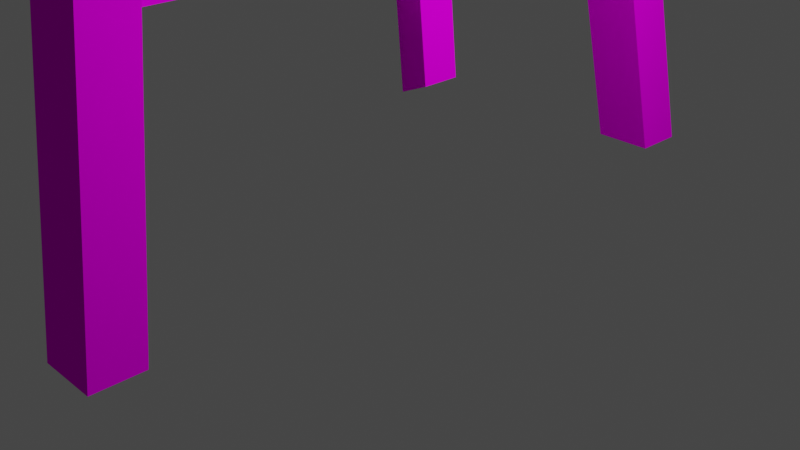 # Source: Easel.blend  (saved by Blender 3.3.6; exported with 4.5.12 LTS)
import bpy
from mathutils import Matrix  # noqa: F401  (used for matrix-valued properties, if any)

bpy.ops.wm.read_factory_settings(use_empty=True)
scene = bpy.context.scene
scene.name = 'Scene'

# ---- collections
col_collection = bpy.data.collections.new('Collection'); scene.collection.children.link(col_collection)

# ---- images (referenced by path relative to the original .blend; pixels are not part of the script)
import os
ASSET_DIR = os.environ.get("B2B_ASSET_DIR", "")  # directory of the original .blend (textures are referenced by path, not embedded)
HERE = os.path.dirname(os.path.abspath(__file__))  # packed textures are extracted next to this script under _unpacked/

def load_image(name, relpath, width, height, colorspace="sRGB"):
    """Load a texture the original file referenced (path relative to the .blend, or extracted next to this script)."""
    p = next((c for c in (os.path.join(HERE, relpath), os.path.join(ASSET_DIR, relpath)) if relpath and os.path.exists(c)), "")
    if p:
        img = bpy.data.images.load(p, check_existing=True)
        img.name = name
    else:  # same state as the original file: an image datablock whose file is absent (Cycles renders it pink)
        img = bpy.data.images.new(name, width, height)
        img.source = "FILE"
        img.filepath = "//" + (relpath or name)
    img.colorspace_settings.name = colorspace
    return img
img_easeldiff_png = load_image('EaselDIFF.png', 'easel/source/EaselDIFF.png', 1024, 1024, 'sRGB')
img_easelspec_png = load_image('EaselSPEC.png', 'easel/source/EaselSPEC.png', 1024, 1024, 'sRGB')

# ---- materials (node trees are filled in below, after node groups)
mat_blinn3sg = bpy.data.materials.new('blinn3SG')
mat_blinn3sg.surface_render_method = 'BLENDED'
mat_blinn3sg.blend_method = 'BLEND'
mat_blinn3sg.use_transparent_shadow = False
mat_blinn3sg.diffuse_color = (0.0, 0.0, 0.0, 1.0)
mat_blinn3sg.roughness = 1.0

# ---- material node trees
mat_blinn3sg.use_nodes = True; mat_blinn3sg.node_tree.nodes.clear()
_N = mat_blinn3sg.node_tree.nodes; _L = mat_blinn3sg.node_tree.links
n0 = _N.new('ShaderNodeBsdfPrincipled'); n0.name = 'Principled BSDF'; n0.location = (1200, 0)
n0.distribution = 'GGX'
n0.subsurface_method = 'RANDOM_WALK_SKIN'
n0.inputs[2].default_value = 1.0
n0.inputs[3].default_value = 1.0
n0.inputs[27].default_value = (0.0, 0.0, 0.0, 1.0)
n0.inputs[28].default_value = 1.0
n1 = _N.new('ShaderNodeOutputMaterial'); n1.name = 'Material Output'; n1.location = (1500, 0)
n2 = _N.new('ShaderNodeTexImage'); n2.name = 'Image Texture'; n2.location = (600, 0)
n2.image = img_easeldiff_png
n3 = _N.new('ShaderNodeTexImage'); n3.name = 'Image Texture.001'; n3.location = (600, 200)
n3.image = img_easelspec_png
_L.new(n2.outputs[0], n0.inputs[0])
_L.new(n3.outputs[0], n0.inputs[13])
_L.new(n0.outputs[0], n1.inputs[0])
n1.is_active_output = True

# ---- world
world_world = bpy.data.worlds.new('World'); scene.world = world_world
world_world.use_nodes = True; world_world.node_tree.nodes.clear()
_N = world_world.node_tree.nodes; _L = world_world.node_tree.links
n0 = _N.new('ShaderNodeOutputWorld'); n0.name = 'World Output'; n0.location = (300, 300)
n1 = _N.new('ShaderNodeBackground'); n1.name = 'Background'; n1.location = (10, 300)
n1.inputs[0].default_value = (0.05088, 0.05088, 0.05088, 1.0)
_L.new(n1.outputs[0], n0.inputs[0])
n0.is_active_output = True
world_world.color = (0.05088, 0.05088, 0.05088)
world_world.use_sun_shadow = False
world_world.sun_shadow_jitter_overblur = 0.0

# ---- cameras
cam_camera = bpy.data.cameras.new('Camera')
cam_camera.clip_end = 100.0
cam_camera.ortho_scale = 7.314

# ---- lights
light_light = bpy.data.lights.new('Light', 'POINT')
light_light.transmission_factor = 0.0
light_light.energy = 1000.0
light_light.shadow_soft_size = 0.1
light_light.shadow_maximum_resolution = 0.006
light_light.use_absolute_resolution = True

# ---- meshes
me_easel = bpy.data.meshes.new('Easel')
me_easel.from_pydata([(0.1794, 6.766, 0.05369), (0.2972, 6.784, 0.05369), (0.1631, 6.898, 0.05369), (0.2809, 6.916, 0.05369), (0.1631, 6.898, -0.06521), (0.2809, 6.916, -0.06521), (0.1794, 6.766, -0.06521), (0.2972, 6.784, -0.06521), (0.1794, 6.766, 0.05369), (0.2972, 6.784, 0.05369), (0.2809, 6.916, 0.05369), (0.1631, 6.898, 0.05369), (0.2809, 6.916, -0.06521), (0.1631, 6.898, -0.06521), (0.2972, 6.784, -0.06521), (0.1794, 6.766, -0.06521), (0.1562, 6.954, 0.03111), (0.1593, 6.929, 0.05369), (0.2739, 6.972, 0.03111), (0.277, 6.947, 0.05369), (0.2739, 6.972, -0.04262), (0.277, 6.947, -0.06521), (0.1562, 6.954, -0.04262), (0.1593, 6.929, -0.06521), (0.1864, 6.71, -0.04262), (0.1833, 6.735, -0.06521), (0.3041, 6.728, -0.04262), (0.301, 6.753, -0.06521), (0.3041, 6.728, 0.03111), (0.301, 6.753, 0.05369), (0.1864, 6.71, 0.03111), (0.1833, 6.735, 0.05369), (0.1762, 6.791, 0.09915), (0.1793, 6.766, 0.07654), (0.294, 6.809, 0.09895), (0.2971, 6.784, 0.07625), (0.2841, 6.891, 0.09945), (0.281, 6.916, 0.07699), (0.1663, 6.873, 0.09964), (0.1632, 6.898, 0.07708), (0.1661, 6.873, -0.1107), (0.163, 6.898, -0.08805), (0.2838, 6.891, -0.1105), (0.2808, 6.916, -0.08777), (0.2942, 6.809, -0.111), (0.2973, 6.784, -0.0885), (0.1764, 6.791, -0.1112), (0.1795, 6.766, -0.0886), (0.2524, 1.467, 0.1905), (0.5523, 1.592, 0.1905), (-1.261, 16.86, 0.1905), (-0.9697, 16.84, 0.1905), (-1.261, 16.86, -0.202), (-0.9697, 16.84, -0.202), (0.2524, 1.467, -0.202), (0.5523, 1.592, -0.202), (-1.004, 13.01, 1.453), (-0.8644, 13.03, 1.453), (-1.045, 13.39, 1.453), (-0.9051, 13.41, 1.453), (-1.045, 13.39, -1.465), (-0.9051, 13.41, -1.465), (-1.004, 13.01, -1.465), (-0.8644, 13.03, -1.465), (0.6159, 0.0, -3.883), (-0.02845, -0.003312, -3.883), (-0.7644, 14.82, -1.605), (-1.409, 14.89, -1.605), (-0.7644, 14.82, -1.066), (-1.409, 14.89, -1.066), (0.6159, 0.0, -3.344), (-0.02845, -0.003312, -3.344), (-0.02845, -0.003312, 3.85), (0.6159, 0.0, 3.85), (-1.409, 14.89, 1.572), (-0.7644, 14.82, 1.572), (-1.409, 14.89, 1.033), (-0.7644, 14.82, 1.033), (-0.02845, -0.003312, 3.311), (0.6159, 0.0, 3.311), (0.8769, 7.411, 3.182), (-0.05788, 7.411, 3.182), (0.9094, 7.105, 3.182), (-0.02535, 7.105, 3.182), (0.9094, 7.105, -3.194), (-0.02535, 7.105, -3.194), (0.8769, 7.411, -3.194), (-0.05788, 7.411, -3.194), (-0.7087, 14.19, 0.7382), (-0.613, 14.21, 0.7382), (-0.7488, 14.6, 0.7382), (-0.6531, 14.61, 0.7382), (-0.7488, 14.6, -0.7498), (-0.6531, 14.61, -0.7498), (-0.7087, 14.19, -0.7498), (-0.613, 14.21, -0.7498), (0.05702, 3.247, 3.243), (-0.1779, 3.218, 3.243), (0.1088, 2.719, 3.243), (-0.1261, 2.69, 3.243), (0.1088, 2.719, -3.255), (-0.1261, 2.69, -3.255), (0.05702, 3.247, -3.255), (-0.1779, 3.218, -3.255), (-0.5187, 14.24, 1.669), (-0.7131, 14.21, 1.669), (-0.4879, 14.0, 1.669), (-0.6822, 13.97, 1.669), (-0.4879, 14.0, -1.681), (-0.6822, 13.97, -1.681), (-0.5187, 14.24, -1.681), (-0.7131, 14.21, -1.681), (0.05255, 6.51, 0.8065), (0.2096, 6.534, 0.8065), (-0.02118, 7.108, 0.8065), (0.1359, 7.132, 0.8065), (-0.02118, 7.108, -0.818), (0.1359, 7.132, -0.818), (0.05255, 6.51, -0.818), (0.2096, 6.534, -0.818), (-0.6303, 14.36, 0.05369), (-0.5126, 14.38, 0.05369), (-0.6466, 14.49, 0.05369), (-0.5289, 14.51, 0.05369), (-0.6466, 14.49, -0.06521), (-0.5289, 14.51, -0.06521), (-0.6303, 14.36, -0.06521), (-0.5126, 14.38, -0.06521), (-0.6303, 14.36, 0.05369), (-0.5126, 14.38, 0.05369), (-0.5289, 14.51, 0.05369), (-0.6466, 14.49, 0.05369), (-0.5289, 14.51, -0.06521), (-0.6466, 14.49, -0.06521), (-0.5126, 14.38, -0.06521), (-0.6303, 14.36, -0.06521), (-0.6536, 14.55, 0.03111), (-0.6505, 14.53, 0.05369), (-0.5358, 14.57, 0.03111), (-0.5327, 14.54, 0.05369), (-0.5358, 14.57, -0.04262), (-0.5327, 14.54, -0.06521), (-0.6536, 14.55, -0.04262), (-0.6505, 14.53, -0.06521), (-0.6234, 14.31, -0.04262), (-0.6265, 14.33, -0.06521), (-0.5056, 14.32, -0.04262), (-0.5087, 14.35, -0.06521), (-0.5056, 14.32, 0.03111), (-0.5087, 14.35, 0.05369), (-0.6234, 14.31, 0.03111), (-0.6265, 14.33, 0.05369), (-0.6336, 14.39, 0.09915), (-0.6305, 14.36, 0.07654), (-0.5158, 14.41, 0.09895), (-0.5127, 14.38, 0.07625), (-0.5256, 14.49, 0.09945), (-0.5288, 14.51, 0.07699), (-0.6434, 14.47, 0.09964), (-0.6466, 14.49, 0.07708), (-0.6437, 14.47, -0.1107), (-0.6467, 14.49, -0.08806), (-0.5259, 14.49, -0.1105), (-0.529, 14.51, -0.08777), (-0.5156, 14.41, -0.111), (-0.5125, 14.38, -0.0885), (-0.6333, 14.39, -0.1112), (-0.6302, 14.36, -0.0886), (-1.131, 13.09, 0.1255), (-1.009, 13.09, 0.1255), (-1.131, 13.17, 0.1255), (-1.009, 13.17, 0.1255), (-1.131, 13.17, -0.137), (-1.009, 13.17, -0.137), (-1.131, 13.09, -0.137), (-1.009, 13.09, -0.137), (-5.995, 0.01798, 0.1836), (-5.79, 0.01798, 0.1836), (-1.22, 13.33, 0.1836), (-1.015, 13.33, 0.1836), (-1.22, 13.33, -0.1951), (-1.015, 13.33, -0.1951), (-5.995, 0.01798, -0.1951), (-5.79, 0.01798, -0.1951), (-0.4691, 11.65, -2.092), (-0.5343, 12.35, -1.985)], [], [(32, 34, 36, 38), (16, 18, 20, 22), (40, 42, 44, 46), (24, 26, 28, 30), (1, 7, 5, 3), (6, 0, 2, 4), (1, 3, 10, 9), (2, 0, 8, 11), (3, 5, 12, 10), (4, 2, 11, 13), (5, 7, 14, 12), (6, 4, 13, 15), (7, 1, 9, 14), (0, 6, 15, 8), (11, 10, 19, 17), (10, 12, 21, 20, 18, 19), (12, 13, 23, 21), (13, 11, 17, 16, 22, 23), (15, 14, 27, 25), (14, 9, 29, 28, 26, 27), (9, 8, 31, 29), (8, 15, 25, 24, 30, 31), (8, 9, 35, 33), (9, 10, 37, 36, 34, 35), (10, 11, 39, 37), (11, 8, 33, 32, 38, 39), (13, 12, 43, 41), (12, 14, 45, 44, 42, 43), (14, 15, 47, 45), (15, 13, 41, 40, 46, 47), (16, 17, 19, 18), (20, 21, 23, 22), (24, 25, 27, 26), (28, 29, 31, 30), (32, 33, 35, 34), (36, 37, 39, 38), (40, 41, 43, 42), (44, 45, 47, 46), (48, 49, 51, 50), (50, 51, 53, 52), (52, 53, 55, 54), (54, 55, 49, 48), (49, 55, 53, 51), (54, 48, 50, 52), (58, 59, 61, 60), (62, 63, 57, 56), (57, 63, 61, 59), (62, 56, 58, 60), (64, 65, 67, 66, 185, 184), (66, 67, 69, 68), (68, 69, 71, 70), (70, 71, 65, 64), (65, 71, 69, 67), (70, 64, 184, 185, 66, 68), (72, 73, 75, 74), (74, 75, 77, 76), (76, 77, 79, 78), (78, 79, 73, 72), (73, 79, 77, 75), (78, 72, 74, 76), (80, 81, 83, 82), (82, 83, 85, 84), (84, 85, 87, 86), (86, 87, 81, 80), (81, 87, 85, 83), (86, 80, 82, 84), (88, 89, 91, 90), (90, 91, 93, 92), (92, 93, 95, 94), (89, 95, 93, 91), (94, 88, 90, 92), (98, 99, 101, 100), (102, 103, 97, 96), (97, 103, 101, 99), (102, 96, 98, 100), (104, 105, 107, 106), (106, 107, 109, 108), (108, 109, 111, 110), (110, 111, 105, 104), (105, 111, 109, 107), (110, 104, 106, 108), (112, 113, 115, 114), (116, 117, 119, 118), (118, 119, 113, 112), (113, 119, 117, 115), (118, 112, 114, 116), (152, 154, 156, 158), (136, 138, 140, 142), (160, 162, 164, 166), (144, 146, 148, 150), (121, 127, 125, 123), (126, 120, 122, 124), (121, 123, 130, 129), (122, 120, 128, 131), (123, 125, 132, 130), (124, 122, 131, 133), (125, 127, 134, 132), (126, 124, 133, 135), (127, 121, 129, 134), (120, 126, 135, 128), (131, 130, 139, 137), (130, 132, 141, 140, 138, 139), (132, 133, 143, 141), (133, 131, 137, 136, 142, 143), (135, 134, 147, 145), (134, 129, 149, 148, 146, 147), (129, 128, 151, 149), (128, 135, 145, 144, 150, 151), (128, 129, 155, 153), (129, 130, 157, 156, 154, 155), (130, 131, 159, 157), (131, 128, 153, 152, 158, 159), (133, 132, 163, 161), (132, 134, 165, 164, 162, 163), (134, 135, 167, 165), (135, 133, 161, 160, 166, 167), (136, 137, 139, 138), (140, 141, 143, 142), (144, 145, 147, 146), (148, 149, 151, 150), (152, 153, 155, 154), (156, 157, 159, 158), (160, 161, 163, 162), (164, 165, 167, 166), (168, 169, 171, 170), (170, 171, 173, 172), (172, 173, 175, 174), (174, 175, 169, 168), (176, 177, 179, 178), (178, 179, 181, 180), (180, 181, 183, 182), (182, 183, 177, 176), (177, 183, 181, 179), (182, 176, 178, 180)])
_uv = me_easel.uv_layers.new(name='UVMap')
_uv.uv.foreach_set('vector', [0.9115, 0.3388, 0.9724, 0.3388, 0.9724, 0.3765, 0.9115, 0.3765, 0.9115, 0.04921, 0.9724, 0.04921, 0.9724, 0.08693, 0.9115, 0.08693, 0.9115, 0.1456, 0.9724, 0.1456, 0.9724, 0.1833, 0.9115, 0.1833, 0.9115, 0.2424, 0.9724, 0.2424, 0.9724, 0.2801, 0.9115, 0.2801, 0.8147, 0.3929, 0.8488, 0.3591, 0.8827, 0.3931, 0.8486, 0.427, 0.0, 0.0, 0.0, 0.0, 0.0, 0.0, 0.0, 0.0, 0.8147, 0.3929, 0.8486, 0.427, 0.8486, 0.427, 0.8147, 0.3929, 0.0, 0.0, 0.0, 0.0, 0.0, 0.0, 0.0, 0.0, 0.8486, 0.427, 0.8827, 0.3931, 0.8827, 0.3931, 0.8486, 0.427, 0.0, 0.0, 0.0, 0.0, 0.0, 0.0, 0.0, 0.0, 0.8827, 0.3931, 0.8488, 0.3591, 0.8488, 0.359, 0.8827, 0.3931, 0.0, 0.0, 0.0, 0.0, 0.0, 0.0, 0.0, 0.0, 0.8488, 0.3591, 0.8147, 0.3929, 0.8147, 0.3929, 0.8488, 0.359, 0.0, 0.0, 0.0, 0.0, 0.0, 0.0, 0.0, 0.0, 0.9115, 0.4048, 0.9724, 0.4048, 0.9724, 0.4192, 0.9115, 0.4192, 0.8486, 0.427, 0.8827, 0.3931, 0.8907, 0.4012, 0.8907, 0.4141, 0.8696, 0.4351, 0.8567, 0.4351, 0.9724, 0.1177, 0.9115, 0.1177, 0.9115, 0.1033, 0.9724, 0.1033, 0.0, 0.0, 0.0, 0.0, 0.0, 0.0, 0.0, 0.0, 0.0, 0.0, 0.0, 0.0, 0.9115, 0.2116, 0.9724, 0.2116, 0.9724, 0.226, 0.9115, 0.226, 0.8488, 0.359, 0.8147, 0.3929, 0.8067, 0.3848, 0.8067, 0.3719, 0.8279, 0.3509, 0.8408, 0.351, 0.9724, 0.3108, 0.9115, 0.3108, 0.9115, 0.2964, 0.9724, 0.2964, 0.0, 0.0, 0.0, 0.0, 0.0, 0.0, 0.0, 0.0, 0.0, 0.0, 0.0, 0.0, 0.9115, 0.3108, 0.9724, 0.3108, 0.9724, 0.3224, 0.9115, 0.3224, 0.8147, 0.3929, 0.8486, 0.427, 0.8419, 0.4336, 0.829, 0.4335, 0.8081, 0.4122, 0.8082, 0.3993, 0.9724, 0.4048, 0.9115, 0.4048, 0.9115, 0.3928, 0.9724, 0.3928, 0.0, 0.0, 0.0, 0.0, 0.0, 0.0, 0.0, 0.0, 0.0, 0.0, 0.0, 0.0, 0.9115, 0.1177, 0.9724, 0.1177, 0.9724, 0.1293, 0.9115, 0.1293, 0.8827, 0.3931, 0.8488, 0.359, 0.8555, 0.3524, 0.8684, 0.3525, 0.8893, 0.3738, 0.8892, 0.3867, 0.9724, 0.2116, 0.9115, 0.2116, 0.9115, 0.1997, 0.9724, 0.1997, 0.0, 0.0, 0.0, 0.0, 0.0, 0.0, 0.0, 0.0, 0.0, 0.0, 0.0, 0.0, 0.9115, 0.4355, 0.9115, 0.4192, 0.9724, 0.4192, 0.9724, 0.4355, 0.9724, 0.08693, 0.9724, 0.1033, 0.9115, 0.1033, 0.9115, 0.08693, 0.9115, 0.2424, 0.9115, 0.226, 0.9724, 0.226, 0.9724, 0.2424, 0.9724, 0.2801, 0.9724, 0.2964, 0.9115, 0.2964, 0.9115, 0.2801, 0.9115, 0.3388, 0.9115, 0.3224, 0.9724, 0.3224, 0.9724, 0.3388, 0.9724, 0.3765, 0.9724, 0.3928, 0.9115, 0.3928, 0.9115, 0.3765, 0.9115, 0.1456, 0.9115, 0.1293, 0.9724, 0.1293, 0.9724, 0.1456, 0.9724, 0.1833, 0.9724, 0.1997, 0.9115, 0.1997, 0.9115, 0.1833, 0.243, 0.03036, 0.2227, 0.03036, 0.2227, 0.9688, 0.243, 0.9688, 0.2726, 0.9959, 0.293, 0.9959, 0.293, 0.9688, 0.2726, 0.9688, 0.2726, 0.9688, 0.293, 0.9688, 0.293, 0.03036, 0.2726, 0.03036, 0.2726, 0.03036, 0.293, 0.03036, 0.293, 0.004094, 0.2726, 0.004094, 0.2227, 0.03036, 0.1959, 0.03036, 0.1959, 0.9688, 0.2227, 0.9688, 0.2726, 0.03036, 0.243, 0.03036, 0.243, 0.9688, 0.2726, 0.9688, 0.7862, 0.7849, 0.795, 0.7849, 0.795, 0.9658, 0.7862, 0.9658, 0.7625, 0.9658, 0.7538, 0.9658, 0.7538, 0.7849, 0.7625, 0.7849, 0.7538, 0.7849, 0.7538, 0.9658, 0.7301, 0.9658, 0.7301, 0.7849, 0.7625, 0.9658, 0.7625, 0.7849, 0.7862, 0.7849, 0.7862, 0.9658, 0.1141, 0.03049, 0.07472, 0.03049, 0.07472, 0.9546, 0.1141, 0.9546, 0.1141, 0.7919, 0.1141, 0.7483, 0.001692, 0.9943, 0.04191, 0.9943, 0.04191, 0.9546, 0.001692, 0.9546, 0.001692, 0.9546, 0.04191, 0.9546, 0.04191, 0.03049, 0.001692, 0.03049, 0.001692, 0.03049, 0.04191, 0.03049, 0.04191, 0.004154, 0.001692, 0.004154, 0.07472, 0.03049, 0.04191, 0.03049, 0.04191, 0.9546, 0.07472, 0.9546, 0.1477, 0.03049, 0.1141, 0.03049, 0.1141, 0.7483, 0.1141, 0.7919, 0.1141, 0.9546, 0.1477, 0.9546, 0.0747, 0.03129, 0.1141, 0.03129, 0.1141, 0.9607, 0.0747, 0.9607, 0.04181, 0.9984, 0.001896, 0.9984, 0.001896, 0.9607, 0.04181, 0.9607, 0.04181, 0.9607, 0.001896, 0.9607, 0.001896, 0.03129, 0.04181, 0.03129, 0.04181, 0.03129, 0.001896, 0.03129, 0.001896, 0.002965, 0.04181, 0.002965, 0.1141, 0.03129, 0.1475, 0.03129, 0.1475, 0.9607, 0.1141, 0.9607, 0.04181, 0.03129, 0.0747, 0.03129, 0.0747, 0.9607, 0.04181, 0.9607, 0.9568, 0.9938, 0.9568, 0.9369, 0.974, 0.9369, 0.974, 0.9938, 0.8779, 0.9369, 0.8197, 0.9369, 0.8197, 0.5403, 0.8779, 0.5403, 0.974, 0.4818, 0.974, 0.5403, 0.9568, 0.5403, 0.9568, 0.4818, 0.895, 0.5403, 0.9568, 0.5403, 0.9568, 0.9369, 0.895, 0.9369, 0.9568, 0.9369, 0.9568, 0.5403, 0.974, 0.5403, 0.974, 0.9369, 0.895, 0.5403, 0.895, 0.9369, 0.8779, 0.9369, 0.8779, 0.5403, 0.5519, 0.7806, 0.5579, 0.7805, 0.558, 0.7551, 0.552, 0.7552, 0.552, 0.7552, 0.5521, 0.7492, 0.4598, 0.7488, 0.4598, 0.7548, 0.4598, 0.7548, 0.4538, 0.7546, 0.4537, 0.78, 0.4596, 0.7802, 0.5522, 0.7238, 0.4599, 0.7233, 0.4598, 0.7488, 0.5521, 0.7492, 0.4596, 0.7802, 0.5519, 0.7806, 0.552, 0.7552, 0.4598, 0.7548, 0.6116, 0.9424, 0.5972, 0.9424, 0.5972, 0.5466, 0.6116, 0.5466, 0.6439, 0.5466, 0.6583, 0.5466, 0.6583, 0.9424, 0.6439, 0.9424, 0.6583, 0.9424, 0.6583, 0.5466, 0.6906, 0.5466, 0.6906, 0.9424, 0.6439, 0.5466, 0.6439, 0.9424, 0.6116, 0.9424, 0.6116, 0.5466, 0.7448, 0.5196, 0.7448, 0.5375, 0.731, 0.5375, 0.731, 0.5196, 0.7712, 0.5375, 0.7837, 0.5375, 0.7837, 0.7519, 0.7712, 0.7519, 0.731, 0.7591, 0.731, 0.7519, 0.7448, 0.7519, 0.7448, 0.7591, 0.7574, 0.7519, 0.7448, 0.7519, 0.7448, 0.5375, 0.7574, 0.5375, 0.7448, 0.5375, 0.7448, 0.7519, 0.731, 0.7519, 0.731, 0.5375, 0.7574, 0.7519, 0.7574, 0.5375, 0.7712, 0.5375, 0.7712, 0.7519, 0.56, 0.865, 0.5671, 0.865, 0.5671, 0.9001, 0.56, 0.9001, 0.4542, 0.9001, 0.4406, 0.9001, 0.4406, 0.865, 0.4542, 0.865, 0.4542, 0.865, 0.4542, 0.8546, 0.56, 0.8546, 0.56, 0.865, 0.56, 0.8546, 0.4542, 0.8546, 0.4542, 0.8195, 0.56, 0.8195, 0.4542, 0.865, 0.56, 0.865, 0.56, 0.9001, 0.4542, 0.9001, 0.9128, 0.3533, 0.9736, 0.3533, 0.9736, 0.391, 0.9128, 0.391, 0.9128, 0.06367, 0.9736, 0.06367, 0.9736, 0.1014, 0.9128, 0.1014, 0.9128, 0.1602, 0.9736, 0.1602, 0.9736, 0.1979, 0.9128, 0.1979, 0.9128, 0.2569, 0.9736, 0.2569, 0.9736, 0.2946, 0.9128, 0.2946, 0.8142, 0.3937, 0.8483, 0.3592, 0.8833, 0.3927, 0.8492, 0.427, 0.0, 0.0, 0.0, 0.0, 0.0, 0.0, 0.0, 0.0, 0.8142, 0.3937, 0.8492, 0.427, 0.8492, 0.427, 0.8142, 0.3937, 0.0, 0.0, 0.0, 0.0, 0.0, 0.0, 0.0, 0.0, 0.8492, 0.427, 0.8833, 0.3927, 0.8833, 0.3927, 0.8492, 0.427, 0.0, 0.0, 0.0, 0.0, 0.0, 0.0, 0.0, 0.0, 0.8833, 0.3927, 0.8483, 0.3592, 0.8483, 0.3592, 0.8833, 0.3927, 0.0, 0.0, 0.0, 0.0, 0.0, 0.0, 0.0, 0.0, 0.8483, 0.3592, 0.8142, 0.3937, 0.8142, 0.3937, 0.8483, 0.3592, 0.0, 0.0, 0.0, 0.0, 0.0, 0.0, 0.0, 0.0, 0.9128, 0.4193, 0.9736, 0.4193, 0.9736, 0.4337, 0.9128, 0.4337, 0.8492, 0.427, 0.8833, 0.3927, 0.8911, 0.4015, 0.8908, 0.4146, 0.8699, 0.4348, 0.8572, 0.4347, 0.9736, 0.1322, 0.9128, 0.1322, 0.9128, 0.1178, 0.9736, 0.1178, 0.0, 0.0, 0.0, 0.0, 0.0, 0.0, 0.0, 0.0, 0.0, 0.0, 0.0, 0.0, 0.9128, 0.2262, 0.9736, 0.2262, 0.9736, 0.2406, 0.9128, 0.2406, 0.8483, 0.3592, 0.8142, 0.3937, 0.8063, 0.385, 0.8065, 0.3719, 0.8274, 0.3516, 0.8401, 0.3516, 0.9736, 0.3254, 0.9128, 0.3254, 0.9128, 0.3109, 0.9736, 0.3109, 0.0, 0.0, 0.0, 0.0, 0.0, 0.0, 0.0, 0.0, 0.0, 0.0, 0.0, 0.0, 0.9128, 0.3254, 0.9736, 0.3254, 0.9736, 0.337, 0.9128, 0.337, 0.8142, 0.3937, 0.8492, 0.427, 0.8425, 0.4335, 0.8299, 0.4339, 0.8085, 0.4138, 0.8081, 0.4008, 0.9736, 0.4193, 0.9128, 0.4193, 0.9128, 0.4073, 0.9736, 0.4073, 0.0, 0.0, 0.0, 0.0, 0.0, 0.0, 0.0, 0.0, 0.0, 0.0, 0.0, 0.0, 0.9128, 0.1322, 0.9736, 0.1322, 0.9736, 0.1438, 0.9128, 0.1438, 0.8833, 0.3927, 0.8483, 0.3592, 0.8549, 0.3527, 0.8676, 0.3524, 0.889, 0.3725, 0.8894, 0.3856, 0.9736, 0.2262, 0.9128, 0.2262, 0.9128, 0.2142, 0.9736, 0.2142, 0.0, 0.0, 0.0, 0.0, 0.0, 0.0, 0.0, 0.0, 0.0, 0.0, 0.0, 0.0, 0.9128, 0.06367, 0.9128, 0.04733, 0.9736, 0.04733, 0.9736, 0.06367, 0.9736, 0.1014, 0.9736, 0.1178, 0.9128, 0.1178, 0.9128, 0.1014, 0.9128, 0.2569, 0.9128, 0.2406, 0.9736, 0.2406, 0.9736, 0.2569, 0.9736, 0.2946, 0.9736, 0.3109, 0.9128, 0.3109, 0.9128, 0.2946, 0.9128, 0.3533, 0.9128, 0.337, 0.9736, 0.337, 0.9736, 0.3533, 0.9736, 0.391, 0.9736, 0.4073, 0.9128, 0.4073, 0.9128, 0.391, 0.9128, 0.1602, 0.9128, 0.1438, 0.9736, 0.1438, 0.9736, 0.1602, 0.9736, 0.1979, 0.9736, 0.2142, 0.9128, 0.2142, 0.9128, 0.1979, 0.5095, 0.8798, 0.5096, 0.8723, 0.5147, 0.8723, 0.5146, 0.8798, 0.5146, 0.8798, 0.5147, 0.8723, 0.531, 0.8725, 0.5309, 0.88, 0.4881, 0.8796, 0.4882, 0.872, 0.4933, 0.8721, 0.4932, 0.8796, 0.4932, 0.8796, 0.4933, 0.8721, 0.5096, 0.8723, 0.5095, 0.8798, 0.3675, 0.9466, 0.3556, 0.9466, 0.3556, 0.06961, 0.3675, 0.06961, 0.3556, 0.05424, 0.3556, 0.06961, 0.3322, 0.06961, 0.3322, 0.05424, 0.391, 0.06961, 0.4031, 0.06961, 0.4031, 0.9466, 0.391, 0.9466, 0.3322, 0.9567, 0.3322, 0.9466, 0.3556, 0.9466, 0.3556, 0.9567, 0.3556, 0.9466, 0.3322, 0.9466, 0.3322, 0.06961, 0.3556, 0.06961, 0.391, 0.9466, 0.3675, 0.9466, 0.3675, 0.06961, 0.391, 0.06961])
me_easel.materials.append(mat_blinn3sg)
me_easel.update()
me_easel.normals_split_custom_set([tuple(v) for v in zip(*[iter([0.002508, -0.005694, 1.0, 0.002508, -0.005694, 1.0, 0.002508, -0.005694, 1.0, 0.002508, -0.005694, 1.0, -0.153, 0.9882, 0.0, -0.153, 0.9882, 0.0, -0.153, 0.9882, 0.0, -0.153, 0.9882, 0.0, 0.0006835, 0.006088, -1.0, 0.0006835, 0.006088, -1.0, 0.0006835, 0.006088, -1.0, 0.0006835, 0.006088, -1.0, 0.153, -0.9882, 0.0, 0.153, -0.9882, 0.0, 0.153, -0.9882, 0.0, 0.153, -0.9882, 0.0, 0.9925, 0.1226, 0.0, 0.9925, 0.1226, 0.0, 0.9925, 0.1226, 0.0, 0.9925, 0.1226, 0.0, -0.9925, -0.1226, 0.0, -0.9925, -0.1226, 0.0, -0.9925, -0.1226, 0.0, -0.9925, -0.1226, 0.0, -0.1226, 0.9925, -4.371e-08, 0.0, 0.0, 1.0, -0.1226, 0.9925, -4.371e-08, 0.0, 0.0, 1.0, 0.1226, -0.9925, -4.371e-08, 0.0, 0.0, 1.0, 0.1226, -0.9925, -4.371e-08, 0.0, 0.0, 1.0, 0.0, 0.0, 0.0, 0.0, 0.0, 0.0, 0.0, 0.0, 0.0, 0.0, 0.0, 0.0, 0.0, 0.0, 0.0, 0.0, 0.0, 0.0, 0.0, 0.0, 0.0, 0.0, 0.0, 0.0, 0.1226, -0.9925, -4.371e-08, 0.0, 0.0, 1.0, 0.1226, -0.9925, -4.371e-08, 0.0, 0.0, 1.0, -0.1226, 0.9925, -4.371e-08, 0.0, 0.0, 1.0, -0.1226, 0.9925, -4.371e-08, 0.0, 0.0, 1.0, 0.0, 0.0, 0.0, 0.0, 0.0, 0.0, 0.0, 0.0, 0.0, 0.0, 0.0, 0.0, 0.0, 0.0, 0.0, 0.0, 0.0, 0.0, 0.0, 0.0, 0.0, 0.0, 0.0, 0.0, 0.0, 0.0, 1.0, 0.0, 0.0, 1.0, 0.0, 0.0, 1.0, 0.0, 0.0, 1.0, 0.9925, 0.1226, 0.0, 0.9925, 0.1226, 0.0, 0.9925, 0.1226, 0.0, 0.9925, 0.1226, 0.0, 0.9925, 0.1226, 0.0, 0.9925, 0.1226, 0.0, -3.105e-08, 0.0, -1.0, -3.105e-08, 0.0, -1.0, -3.105e-08, 0.0, -1.0, -3.105e-08, 0.0, -1.0, -0.9925, -0.1226, 0.0, -0.9925, -0.1226, 0.0, -0.9925, -0.1226, 0.0, -0.9925, -0.1226, 0.0, -0.9925, -0.1226, 0.0, -0.9925, -0.1226, 0.0, 0.0, 0.0, -1.0, 0.0, 0.0, -1.0, 0.0, 0.0, -1.0, 0.0, 0.0, -1.0, 0.9925, 0.1226, 0.0, 0.9925, 0.1226, 0.0, 0.9925, 0.1226, 0.0, 0.9925, 0.1226, 0.0, 0.9925, 0.1226, 0.0, 0.9925, 0.1226, 0.0, -3.105e-08, 0.0, 1.0, -3.105e-08, 0.0, 1.0, -3.105e-08, 0.0, 1.0, -3.105e-08, 0.0, 1.0, -0.9925, -0.1226, 0.0, -0.9925, -0.1226, 0.0, -0.9925, -0.1226, 0.0, -0.9925, -0.1226, 0.0, -0.9925, -0.1226, 0.0, -0.9925, -0.1226, 0.0, 0.1521, -0.9884, 4.406e-05, 0.1521, -0.9884, 4.406e-05, 0.1521, -0.9884, 4.406e-05, 0.1521, -0.9884, 4.406e-05, 0.9926, 0.1213, -1.428e-05, 0.9926, 0.1213, -1.428e-05, 0.9926, 0.1213, -1.428e-05, 0.9926, 0.1213, -1.428e-05, 0.9926, 0.1213, -1.428e-05, 0.9926, 0.1213, -1.428e-05, -0.1521, 0.9884, -2.142e-05, -0.1521, 0.9884, -2.142e-05, -0.1521, 0.9884, -2.142e-05, -0.1521, 0.9884, -2.142e-05, -0.9926, -0.1213, -1.523e-05, -0.9926, -0.1213, -1.523e-05, -0.9926, -0.1213, -1.523e-05, -0.9926, -0.1213, -1.523e-05, -0.9926, -0.1213, -1.523e-05, -0.9926, -0.1213, -1.523e-05, -0.1539, 0.9881, -4.405e-05, -0.1539, 0.9881, -4.405e-05, -0.1539, 0.9881, -4.405e-05, -0.1539, 0.9881, -4.405e-05, 0.9923, 0.1239, 2.721e-06, 0.9923, 0.1239, 2.721e-06, 0.9923, 0.1239, 2.721e-06, 0.9923, 0.1239, 2.721e-06, 0.9923, 0.1239, 2.721e-06, 0.9923, 0.1239, 2.721e-06, 0.1539, -0.9881, -2.142e-05, 0.1539, -0.9881, -2.142e-05, 0.1539, -0.9881, -2.142e-05, 0.1539, -0.9881, -2.142e-05, -0.9923, -0.1239, 6.432e-06, -0.9923, -0.1239, 6.432e-06, -0.9923, -0.1239, 6.432e-06, -0.9923, -0.1239, 6.432e-06, -0.9923, -0.1239, 6.432e-06, -0.9923, -0.1239, 6.432e-06, -0.1021, 0.6592, 0.745, -0.1021, 0.6592, 0.745, -0.1021, 0.6592, 0.745, -0.1021, 0.6592, 0.745, -0.1021, 0.6592, -0.745, -0.1021, 0.6592, -0.745, -0.1021, 0.6592, -0.745, -0.1021, 0.6592, -0.745, 0.1021, -0.6591, -0.7451, 0.1021, -0.6591, -0.7451, 0.1021, -0.6591, -0.7451, 0.1021, -0.6591, -0.7451, 0.1021, -0.6591, 0.7451, 0.1021, -0.6591, 0.7451, 0.1021, -0.6591, 0.7451, 0.1021, -0.6591, 0.7451, 0.1024, -0.6616, 0.7429, 0.1024, -0.6616, 0.7429, 0.1024, -0.6616, 0.7429, 0.1024, -0.6616, 0.7429, -0.0993, 0.6571, 0.7473, -0.0993, 0.6571, 0.7473, -0.0993, 0.6571, 0.7473, -0.0993, 0.6571, 0.7473, -0.1025, 0.6616, -0.7428, -0.1025, 0.6616, -0.7428, -0.1025, 0.6616, -0.7428, -0.1025, 0.6616, -0.7428, 0.1041, -0.6564, -0.7472, 0.1041, -0.6564, -0.7472, 0.1041, -0.6564, -0.7472, 0.1041, -0.6564, -0.7472, 5.774e-08, 0.0, 1.0, 5.774e-08, 0.0, 1.0, 5.774e-08, 0.0, 1.0, 5.774e-08, 0.0, 1.0, 0.07598, 0.9971, 0.0, 0.07598, 0.9971, 0.0, 0.07598, 0.9971, 0.0, 0.07598, 0.9971, 0.0, 0.0, 0.0, -1.0, 0.0, 0.0, -1.0, 0.0, 0.0, -1.0, 0.0, 0.0, -1.0, 0.3847, -0.9231, 0.0, 0.3847, -0.9231, 0.0, 0.3847, -0.9231, 0.0, 0.3847, -0.9231, 0.0, 0.9951, 0.09931, 0.0, 0.9951, 0.09931, 0.0, 0.9951, 0.09931, 0.0, 0.9951, 0.09931, 0.0, -0.9952, -0.0978, 0.0, -0.9952, -0.0978, 0.0, -0.9952, -0.0978, 0.0, -0.9952, -0.0978, 0.0, -0.1326, 0.9912, 0.0, -0.1326, 0.9912, 0.0, -0.1326, 0.9912, 0.0, -0.1326, 0.9912, 0.0, 0.1326, -0.9912, 0.0, 0.1326, -0.9912, 0.0, 0.1326, -0.9912, 0.0, 0.1326, -0.9912, 0.0, 0.9943, 0.1062, 0.0, 0.9943, 0.1062, 0.0, 0.9943, 0.1062, 0.0, 0.9943, 0.1062, 0.0, -0.9943, -0.1062, 0.0, -0.9943, -0.1062, 0.0, -0.9943, -0.1062, 0.0, -0.9943, -0.1062, 0.0, 0.007231, 0.1522, -0.9883, 0.007231, 0.1522, -0.9883, 0.007231, 0.1522, -0.9883, 0.007231, 0.1522, -0.9883, 0.007231, 0.1522, -0.9883, 0.007231, 0.1522, -0.9883, 0.09955, 0.995, 0.0, 0.09955, 0.995, 0.0, 0.09955, 0.995, 0.0, 0.09955, 0.995, 0.0, -0.007222, -0.1522, 0.9883, -0.007222, -0.1522, 0.9883, -0.007222, -0.1522, 0.9883, -0.007222, -0.1522, 0.9883, 0.00514, -1.0, -5.026e-09, 0.00514, -1.0, -5.026e-09, 0.00514, -1.0, -5.026e-09, 0.00514, -1.0, -5.026e-09, -0.9957, -0.09232, -1.035e-06, -0.9957, -0.09232, -1.035e-06, -0.9957, -0.09232, -1.035e-06, -0.9957, -0.09232, -1.035e-06, 0.9957, 0.09274, -1.515e-06, 0.9957, 0.09274, -1.515e-06, 0.9957, 0.09274, -1.515e-06, 0.9957, 0.09274, -1.515e-06, 0.9957, 0.09274, -1.515e-06, 0.9957, 0.09274, -1.515e-06, 0.007216, 0.1522, 0.9883, 0.007216, 0.1522, 0.9883, 0.007216, 0.1522, 0.9883, 0.007216, 0.1522, 0.9883, 0.09955, 0.995, 0.0, 0.09955, 0.995, 0.0, 0.09955, 0.995, 0.0, 0.09955, 0.995, 0.0, -0.007224, -0.1522, -0.9883, -0.007224, -0.1522, -0.9883, -0.007224, -0.1522, -0.9883, -0.007224, -0.1522, -0.9883, 0.00514, -1.0, 0.0, 0.00514, -1.0, 0.0, 0.00514, -1.0, 0.0, 0.00514, -1.0, 0.0, 0.9957, 0.09274, 0.0, 0.9957, 0.09274, 0.0, 0.9957, 0.09274, 0.0, 0.9957, 0.09274, 0.0, -0.9957, -0.09232, 0.0, -0.9957, -0.09232, 0.0, -0.9957, -0.09232, 0.0, -0.9957, -0.09232, 0.0, -2.277e-07, 0.0, 1.0, -2.277e-07, 0.0, 1.0, -2.277e-07, 0.0, 1.0, -2.277e-07, 0.0, 1.0, 0.0001622, -1.0, 0.0, 0.0001622, -1.0, 0.0, 0.0001622, -1.0, 0.0, 0.0001622, -1.0, 0.0, 5.192e-08, 0.0, -1.0, 5.192e-08, 0.0, -1.0, 5.192e-08, 0.0, -1.0, 5.192e-08, 0.0, -1.0, -0.0001658, 1.0, 0.0, -0.0001658, 1.0, 0.0, -0.0001658, 1.0, 0.0, -0.0001658, 1.0, 0.0, -0.9944, -0.1058, 0.0, -0.9944, -0.1058, 0.0, -0.9944, -0.1058, 0.0, -0.9944, -0.1058, 0.0, 0.9944, 0.1058, 0.0, 0.9944, 0.1058, 0.0, 0.9944, 0.1058, 0.0, 0.9944, 0.1058, 0.0, 1.649e-07, 0.0, 1.0, 1.649e-07, 0.0, 1.0, 1.649e-07, 0.0, 1.0, 1.649e-07, 0.0, 1.0, -0.1224, 0.9925, 0.0, -0.1224, 0.9925, 0.0, -0.1224, 0.9925, 0.0, -0.1224, 0.9925, 0.0, 3.299e-07, 0.0, -1.0, 3.299e-07, 0.0, -1.0, 3.299e-07, 0.0, -1.0, 3.299e-07, 0.0, -1.0, 0.9952, 0.0979, 0.0, 0.9952, 0.0979, 0.0, 0.9952, 0.0979, 0.0, 0.9952, 0.0979, 0.0, -0.9952, -0.0979, 0.0, -0.9952, -0.0979, 0.0, -0.9952, -0.0979, 0.0, -0.9952, -0.0979, 0.0, 0.1219, -0.9925, 0.0, 0.1219, -0.9925, 0.0, 0.1219, -0.9925, 0.0, 0.1219, -0.9925, 0.0, -0.1219, 0.9925, 0.0, -0.1219, 0.9925, 0.0, -0.1219, 0.9925, 0.0, -0.1219, 0.9925, 0.0, -0.9952, -0.09753, 0.0, -0.9952, -0.09753, 0.0, -0.9952, -0.09753, 0.0, -0.9952, -0.09753, 0.0, 0.9952, 0.09753, 0.0, 0.9952, 0.09753, 0.0, 0.9952, 0.09753, 0.0, 0.9952, 0.09753, 0.0, -2.357e-07, 0.0, 1.0, -2.357e-07, 0.0, 1.0, -2.357e-07, 0.0, 1.0, -2.357e-07, 0.0, 1.0, 0.1598, -0.9871, 0.0, 0.1598, -0.9871, 0.0, 0.1598, -0.9871, 0.0, 0.1598, -0.9871, 0.0, -5.499e-07, 0.0, -1.0, -5.499e-07, 0.0, -1.0, -5.499e-07, 0.0, -1.0, -5.499e-07, 0.0, -1.0, -0.1598, 0.9871, 0.0, -0.1598, 0.9871, 0.0, -0.1598, 0.9871, 0.0, -0.1598, 0.9871, 0.0, -0.9918, -0.1281, 0.0, -0.9918, -0.1281, 0.0, -0.9918, -0.1281, 0.0, -0.9918, -0.1281, 0.0, 0.9918, 0.1281, 0.0, 0.9918, 0.1281, 0.0, 0.9918, 0.1281, 0.0, 0.9918, 0.1281, 0.0, 3.893e-08, 0.0, 1.0, 3.893e-08, 0.0, 1.0, 3.893e-08, 0.0, 1.0, 3.893e-08, 0.0, 1.0, 0.0, 0.0, -1.0, 0.0, 0.0, -1.0, 0.0, 0.0, -1.0, 0.0, 0.0, -1.0, 0.1528, -0.9883, 0.0, 0.1528, -0.9883, 0.0, 0.1528, -0.9883, 0.0, 0.1528, -0.9883, 0.0, 0.9925, 0.1224, 0.0, 0.9925, 0.1224, 0.0, 0.9925, 0.1224, 0.0, 0.9925, 0.1224, 0.0, -0.9925, -0.1224, 0.0, -0.9925, -0.1224, 0.0, -0.9925, -0.1224, 0.0, -0.9925, -0.1224, 0.0, 0.002508, -0.005693, 1.0, 0.002508, -0.005693, 1.0, 0.002508, -0.005693, 1.0, 0.002508, -0.005693, 1.0, -0.153, 0.9882, 0.0, -0.153, 0.9882, 0.0, -0.153, 0.9882, 0.0, -0.153, 0.9882, 0.0, 0.0006829, 0.006088, -1.0, 0.0006829, 0.006088, -1.0, 0.0006829, 0.006088, -1.0, 0.0006829, 0.006088, -1.0, 0.1531, -0.9882, 0.0, 0.1531, -0.9882, 0.0, 0.1531, -0.9882, 0.0, 0.1531, -0.9882, 0.0, 0.9925, 0.1226, 0.0, 0.9925, 0.1226, 0.0, 0.9925, 0.1226, 0.0, 0.9925, 0.1226, 0.0, -0.9925, -0.1226, 0.0, -0.9925, -0.1226, 0.0, -0.9925, -0.1226, 0.0, -0.9925, -0.1226, 0.0, 0.0, 0.0, 1.0, 0.0, 0.0, 1.0, 0.0, 0.0, 1.0, 0.0, 0.0, 1.0, 0.0, 0.0, 1.0, 0.0, 0.0, 1.0, 0.0, 0.0, 1.0, 0.0, 0.0, 1.0, 0.0, 0.0, 0.0, 0.0, 0.0, 0.0, 0.0, 0.0, 0.0, 0.0, 0.0, 0.0, 0.0, 0.0, 0.0, 0.0, 0.0, 0.0, 0.0, 0.0, 0.0, 0.0, 0.0, 0.0, 0.0, 0.0, 1.0, 0.0, 0.0, 1.0, 0.0, 0.0, 1.0, 0.0, 0.0, 1.0, 0.0, 0.0, 1.0, 0.0, 0.0, 1.0, 0.0, 0.0, 1.0, 0.0, 0.0, 1.0, 0.0, 0.0, 0.0, 0.0, 0.0, 0.0, 0.0, 0.0, 0.0, 0.0, 0.0, 0.0, 0.0, 0.0, 0.0, 0.0, 0.0, 0.0, 0.0, 0.0, 0.0, 0.0, 0.0, 0.0, -3.105e-08, 0.0, 1.0, -3.105e-08, 0.0, 1.0, -3.105e-08, 0.0, 1.0, -3.105e-08, 0.0, 1.0, 0.9925, 0.1226, 0.0, 0.9925, 0.1226, 0.0, 0.9925, 0.1226, 0.0, 0.9925, 0.1226, 0.0, 0.9925, 0.1226, 0.0, 0.9925, 0.1226, 0.0, 0.0, 0.0, -1.0, 0.0, 0.0, -1.0, 0.0, 0.0, -1.0, 0.0, 0.0, -1.0, -0.9925, -0.1226, 0.0, -0.9925, -0.1226, 0.0, -0.9925, -0.1226, 0.0, -0.9925, -0.1226, 0.0, -0.9925, -0.1226, 0.0, -0.9925, -0.1226, 0.0, -3.105e-08, 0.0, -1.0, -3.105e-08, 0.0, -1.0, -3.105e-08, 0.0, -1.0, -3.105e-08, 0.0, -1.0, 0.9925, 0.1226, 0.0, 0.9925, 0.1226, 0.0, 0.9925, 0.1226, 0.0, 0.9925, 0.1226, 0.0, 0.9925, 0.1226, 0.0, 0.9925, 0.1226, 0.0, 0.0, 0.0, 1.0, 0.0, 0.0, 1.0, 0.0, 0.0, 1.0, 0.0, 0.0, 1.0, -0.9925, -0.1226, 0.0, -0.9925, -0.1226, 0.0, -0.9925, -0.1226, 0.0, -0.9925, -0.1226, 0.0, -0.9925, -0.1226, 0.0, -0.9925, -0.1226, 0.0, 0.1522, -0.9883, -0.0002203, 0.1522, -0.9883, -0.0002203, 0.1522, -0.9883, -0.0002203, 0.1522, -0.9883, -0.0002203, 0.9926, 0.1213, -1.972e-05, 0.9926, 0.1213, -1.972e-05, 0.9926, 0.1213, -1.972e-05, 0.9926, 0.1213, -1.972e-05, 0.9926, 0.1213, -1.972e-05, 0.9926, 0.1213, -1.972e-05, -0.1521, 0.9884, -0.0001285, -0.1521, 0.9884, -0.0001285, -0.1521, 0.9884, -0.0001285, -0.1521, 0.9884, -0.0001285, -0.9926, -0.1213, -6.769e-06, -0.9926, -0.1213, -6.769e-06, -0.9926, -0.1213, -6.769e-06, -0.9926, -0.1213, -6.769e-06, -0.9926, -0.1213, -6.769e-06, -0.9926, -0.1213, -6.769e-06, -0.1539, 0.9881, 4.405e-05, -0.1539, 0.9881, 4.405e-05, -0.1539, 0.9881, 4.405e-05, -0.1539, 0.9881, 4.405e-05, 0.9923, 0.1239, 1.701e-05, 0.9923, 0.1239, 1.701e-05, 0.9923, 0.1239, 1.701e-05, 0.9923, 0.1239, 1.701e-05, 0.9923, 0.1239, 1.701e-05, 0.9923, 0.1239, 1.701e-05, 0.154, -0.9881, -0.0002142, 0.154, -0.9881, -0.0002142, 0.154, -0.9881, -0.0002142, 0.154, -0.9881, -0.0002142, -0.9923, -0.1239, 1.49e-05, -0.9923, -0.1239, 1.49e-05, -0.9923, -0.1239, 1.49e-05, -0.9923, -0.1239, 1.49e-05, -0.9923, -0.1239, 1.49e-05, -0.9923, -0.1239, 1.49e-05, -0.102, 0.6592, 0.745, -0.102, 0.6592, 0.745, -0.102, 0.6592, 0.745, -0.102, 0.6592, 0.745, -0.102, 0.6592, -0.745, -0.102, 0.6592, -0.745, -0.102, 0.6592, -0.745, -0.102, 0.6592, -0.745, 0.1021, -0.6592, -0.745, 0.1021, -0.6592, -0.745, 0.1021, -0.6592, -0.745, 0.1021, -0.6592, -0.745, 0.1021, -0.6592, 0.745, 0.1021, -0.6592, 0.745, 0.1021, -0.6592, 0.745, 0.1021, -0.6592, 0.745, 0.1024, -0.6616, 0.7428, 0.1024, -0.6616, 0.7428, 0.1024, -0.6616, 0.7428, 0.1024, -0.6616, 0.7428, -0.09932, 0.657, 0.7473, -0.09932, 0.657, 0.7473, -0.09932, 0.657, 0.7473, -0.09932, 0.657, 0.7473, -0.1025, 0.6615, -0.7429, -0.1025, 0.6615, -0.7429, -0.1025, 0.6615, -0.7429, -0.1025, 0.6615, -0.7429, 0.1042, -0.6564, -0.7471, 0.1042, -0.6564, -0.7471, 0.1042, -0.6564, -0.7471, 0.1042, -0.6564, -0.7471, 0.0, 0.0, 1.0, 0.0, 0.0, 1.0, 0.0, 0.0, 1.0, 0.0, 0.0, 1.0, 0.0, 1.0, 0.0, 0.0, 1.0, 0.0, 0.0, 1.0, 0.0, 0.0, 1.0, 0.0, 0.0, 0.0, -1.0, 0.0, 0.0, -1.0, 0.0, 0.0, -1.0, 0.0, 0.0, -1.0, 0.0, -1.0, 0.0, 0.0, -1.0, 0.0, 0.0, -1.0, 0.0, 0.0, -1.0, 0.0, 0.0, 0.0, 1.0, 0.0, 0.0, 1.0, 0.0, 0.0, 1.0, 0.0, 0.0, 1.0, 0.0, 1.0, 0.0, 0.0, 1.0, 0.0, 0.0, 1.0, 0.0, 0.0, 1.0, 0.0, 0.0, 0.0, -1.0, 0.0, 0.0, -1.0, 0.0, 0.0, -1.0, 0.0, 0.0, -1.0, 0.0, -1.0, 0.0, 0.0, -1.0, 0.0, 0.0, -1.0, 0.0, 0.0, -1.0, 0.0, 0.9413, -0.3375, 0.0, 0.9413, -0.3375, 0.0, 0.9413, -0.3375, 0.0, 0.9413, -0.3375, 0.0, -0.9413, 0.3375, 0.0, -0.9413, 0.3375, 0.0, -0.9413, 0.3375, 0.0, -0.9413, 0.3375, 0.0])] * 3)])

# ---- objects
ob_light = bpy.data.objects.new('Light', light_light)
ob_camera = bpy.data.objects.new('Camera', cam_camera)
ob_easel = bpy.data.objects.new('Easel', me_easel)

# ---- transforms, parenting, visibility, modifiers, constraints
ob_light.location = (4.076, 1.005, 5.904)
ob_light.rotation_euler = (0.6503, 0.05522, 1.866)
ob_light.lock_rotations_4d = False
ob_light.empty_display_type = 'ARROWS'
ob_light.color = (0.0, 0.0, 0.0, 0.0)
ob_light.lineart.crease_threshold = 0.0
ob_camera.location = (7.359, -6.926, 4.958)
ob_camera.rotation_euler = (1.109, 0.0, 0.8149)
ob_camera.lock_rotations_4d = False
ob_camera.empty_display_type = 'ARROWS'
ob_camera.color = (0.0, 0.0, 0.0, 0.0)
ob_camera.display_type = 'WIRE'
ob_camera.lineart.crease_threshold = 0.0
ob_easel.location = (0.0, 0.0, 0.0)
ob_easel.rotation_euler = (1.571, -0.0, 0.0)

# ---- collection membership
col_collection.objects.link(ob_light)
col_collection.objects.link(ob_camera)
col_collection.objects.link(ob_easel)

# ---- scene / render settings (as saved in the file)
scene.camera = ob_camera
scene.frame_start = 1; scene.frame_end = 250; scene.frame_set(1)
scene.render.engine = 'BLENDER_EEVEE_NEXT'
scene.cycles.sampling_pattern = 'TABULATED_SOBOL'
scene.cycles.use_light_tree = False
scene.view_settings.view_transform = 'Filmic'
bpy.context.view_layer.update()
